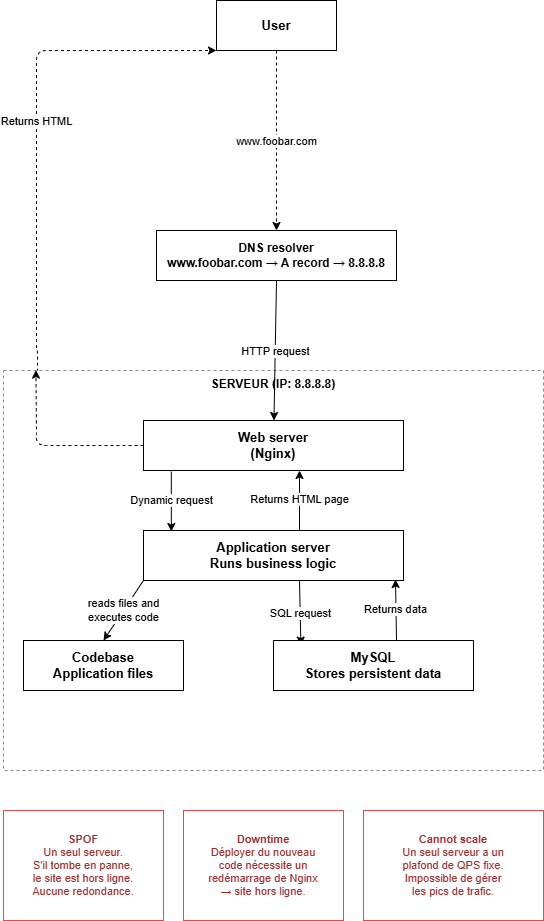

The diagram above was exported from draw.io. Its source (the exported page's mxGraphModel, read from the mxfile embedded in the PNG):
<mxGraphModel dx="1084" dy="1825" grid="1" gridSize="10" guides="1" tooltips="1" connect="1" arrows="1" fold="1" page="1" pageScale="1" pageWidth="827" pageHeight="1169" math="0" shadow="0">
  <root>
    <mxCell id="0" />
    <mxCell id="1" parent="0" />
    <mxCell id="2" parent="1" style="rounded=0;whiteSpace=wrap;html=1;fontStyle=1;fontSize=13;" value="User" vertex="1">
      <mxGeometry height="50" width="120" x="340" y="-190" as="geometry" />
    </mxCell>
    <mxCell id="3" parent="1" style="rounded=0;whiteSpace=wrap;html=1;fontStyle=1;fontSize=12;" value="DNS resolver&#10;www.foobar.com → A record → 8.8.8.8" vertex="1">
      <mxGeometry height="50" width="240" x="280" y="40" as="geometry" />
    </mxCell>
    <mxCell id="4" edge="1" parent="1" source="2" style="edgeStyle=none;dashed=1;html=1;fontSize=11;exitX=0.5;exitY=1;exitDx=0;exitDy=0;entryX=0.5;entryY=0;entryDx=0;entryDy=0;" target="3" value="www.foobar.com">
      <mxGeometry relative="1" as="geometry" />
    </mxCell>
    <mxCell id="8" edge="1" parent="1" source="9" style="edgeStyle=orthogonalEdgeStyle;dashed=1;html=1;fontSize=11;entryX=0;entryY=1;entryDx=0;entryDy=0;exitX=0.063;exitY=0.003;exitDx=0;exitDy=0;exitPerimeter=0;" target="2" value="Returns HTML">
      <mxGeometry relative="1" as="geometry">
        <Array as="points">
          <mxPoint x="161" y="160" />
          <mxPoint x="160" y="160" />
          <mxPoint x="160" y="-140" />
        </Array>
      </mxGeometry>
    </mxCell>
    <mxCell id="9" parent="1" style="rounded=0;whiteSpace=wrap;html=1;dashed=1;strokeColor=#888888;fontSize=12;fontStyle=1;verticalAlign=top;" value="SERVEUR (IP: 8.8.8.8)" vertex="1">
      <mxGeometry height="400" width="540" x="127" y="180" as="geometry" />
    </mxCell>
    <mxCell id="10" parent="1" style="rounded=0;whiteSpace=wrap;html=1;fontStyle=1;fontSize=13;" value="Web server&#10;(Nginx)" vertex="1">
      <mxGeometry height="50" width="260" x="267" y="230" as="geometry" />
    </mxCell>
    <mxCell id="20" edge="1" parent="1" source="3" style="edgeStyle=none;html=1;fontSize=11;exitX=0.5;exitY=1;exitDx=0;exitDy=0;" target="10" value="HTTP request">
      <mxGeometry relative="1" as="geometry" />
    </mxCell>
    <mxCell id="11" edge="1" parent="1" source="10" style="edgeStyle=none;html=1;fontSize=11;exitX=0.107;exitY=1.02;exitDx=0;exitDy=0;entryX=0.107;entryY=0.02;entryDx=0;entryDy=0;exitPerimeter=0;entryPerimeter=0;" target="13" value="Dynamic request">
      <mxGeometry relative="1" as="geometry" />
    </mxCell>
    <mxCell id="12" edge="1" parent="1" source="13" style="edgeStyle=none;html=1;fontSize=11;exitX=0.6;exitY=0;exitDx=0;exitDy=0;entryX=0.6;entryY=1;entryDx=0;entryDy=0;" target="10" value="Returns HTML page">
      <mxGeometry relative="1" as="geometry" />
    </mxCell>
    <mxCell id="13" parent="1" style="rounded=0;whiteSpace=wrap;html=1;fontStyle=1;fontSize=13;" value="Application server&#10;Runs business logic" vertex="1">
      <mxGeometry height="50" width="260" x="267" y="340" as="geometry" />
    </mxCell>
    <mxCell id="14" edge="1" parent="1" source="13" style="edgeStyle=none;html=1;fontSize=11;exitX=0;exitY=1;exitDx=0;exitDy=0;entryX=0.5;entryY=0;entryDx=0;entryDy=0;" target="17" value="reads files and&lt;div&gt;executes code&lt;/div&gt;">
      <mxGeometry relative="1" as="geometry" />
    </mxCell>
    <mxCell id="15" edge="1" parent="1" source="13" style="edgeStyle=none;html=1;fontSize=11;exitX=0.6;exitY=1;exitDx=0;exitDy=0;entryX=0.137;entryY=0.092;entryDx=0;entryDy=0;entryPerimeter=0;" target="18" value="SQL request">
      <mxGeometry relative="1" as="geometry" />
    </mxCell>
    <mxCell id="16" edge="1" parent="1" source="18" style="edgeStyle=none;html=1;fontSize=11;exitX=0.615;exitY=0;exitDx=0;exitDy=0;exitPerimeter=0;" value="Returns data">
      <mxGeometry relative="1" as="geometry">
        <mxPoint x="519" y="389" as="targetPoint" />
      </mxGeometry>
    </mxCell>
    <mxCell id="17" parent="1" style="rounded=0;whiteSpace=wrap;html=1;fontStyle=1;fontSize=13;" value="Codebase&#10;Application files" vertex="1">
      <mxGeometry height="50" width="160" x="147" y="450" as="geometry" />
    </mxCell>
    <mxCell id="18" parent="1" style="rounded=0;whiteSpace=wrap;html=1;fontStyle=1;fontSize=13;" value="MySQL&#10;Stores persistent data" vertex="1">
      <mxGeometry height="50" width="200" x="397" y="450" as="geometry" />
    </mxCell>
    <mxCell id="21" parent="1" style="rounded=0;whiteSpace=wrap;html=1;fontSize=11;strokeColor=#E24B4A;fontColor=#A32D2D;align=center;" value="&lt;b&gt;SPOF&lt;/b&gt;&#10;Un seul serveur.&#10;S'il tombe en panne,&#10;le site est hors ligne.&#10;Aucune redondance." vertex="1">
      <mxGeometry height="110" width="160" x="127" y="620" as="geometry" />
    </mxCell>
    <mxCell id="22" parent="1" style="rounded=0;whiteSpace=wrap;html=1;fontSize=11;strokeColor=#E24B4A;fontColor=#A32D2D;align=center;" value="&lt;b&gt;Downtime&lt;/b&gt;&#10;Déployer du nouveau&#10;code nécessite un&#10;redémarrage de Nginx&#10;→ site hors ligne." vertex="1">
      <mxGeometry height="110" width="160" x="307" y="620" as="geometry" />
    </mxCell>
    <mxCell id="23" parent="1" style="rounded=0;whiteSpace=wrap;html=1;fontSize=11;strokeColor=#E24B4A;fontColor=#A32D2D;align=center;" value="&lt;b&gt;Cannot scale&lt;/b&gt;&#10;Un seul serveur a un&#10;plafond de QPS fixe.&#10;Impossible de gérer&#10;les pics de trafic." vertex="1">
      <mxGeometry height="110" width="180" x="487" y="620" as="geometry" />
    </mxCell>
    <mxCell id="rC9EPuXKd5zRx0s_HtKu-23" edge="1" parent="1" source="10" style="edgeStyle=orthogonalEdgeStyle;dashed=1;html=1;fontSize=11;entryX=0.06;entryY=-0.001;entryDx=0;entryDy=0;exitX=0;exitY=0.5;exitDx=0;exitDy=0;entryPerimeter=0;" target="9" value="">
      <mxGeometry relative="1" as="geometry">
        <Array as="points">
          <mxPoint x="160" y="255" />
          <mxPoint x="160" y="240" />
        </Array>
        <mxPoint x="101" y="381" as="sourcePoint" />
        <mxPoint x="280" y="60" as="targetPoint" />
      </mxGeometry>
    </mxCell>
  </root>
</mxGraphModel>